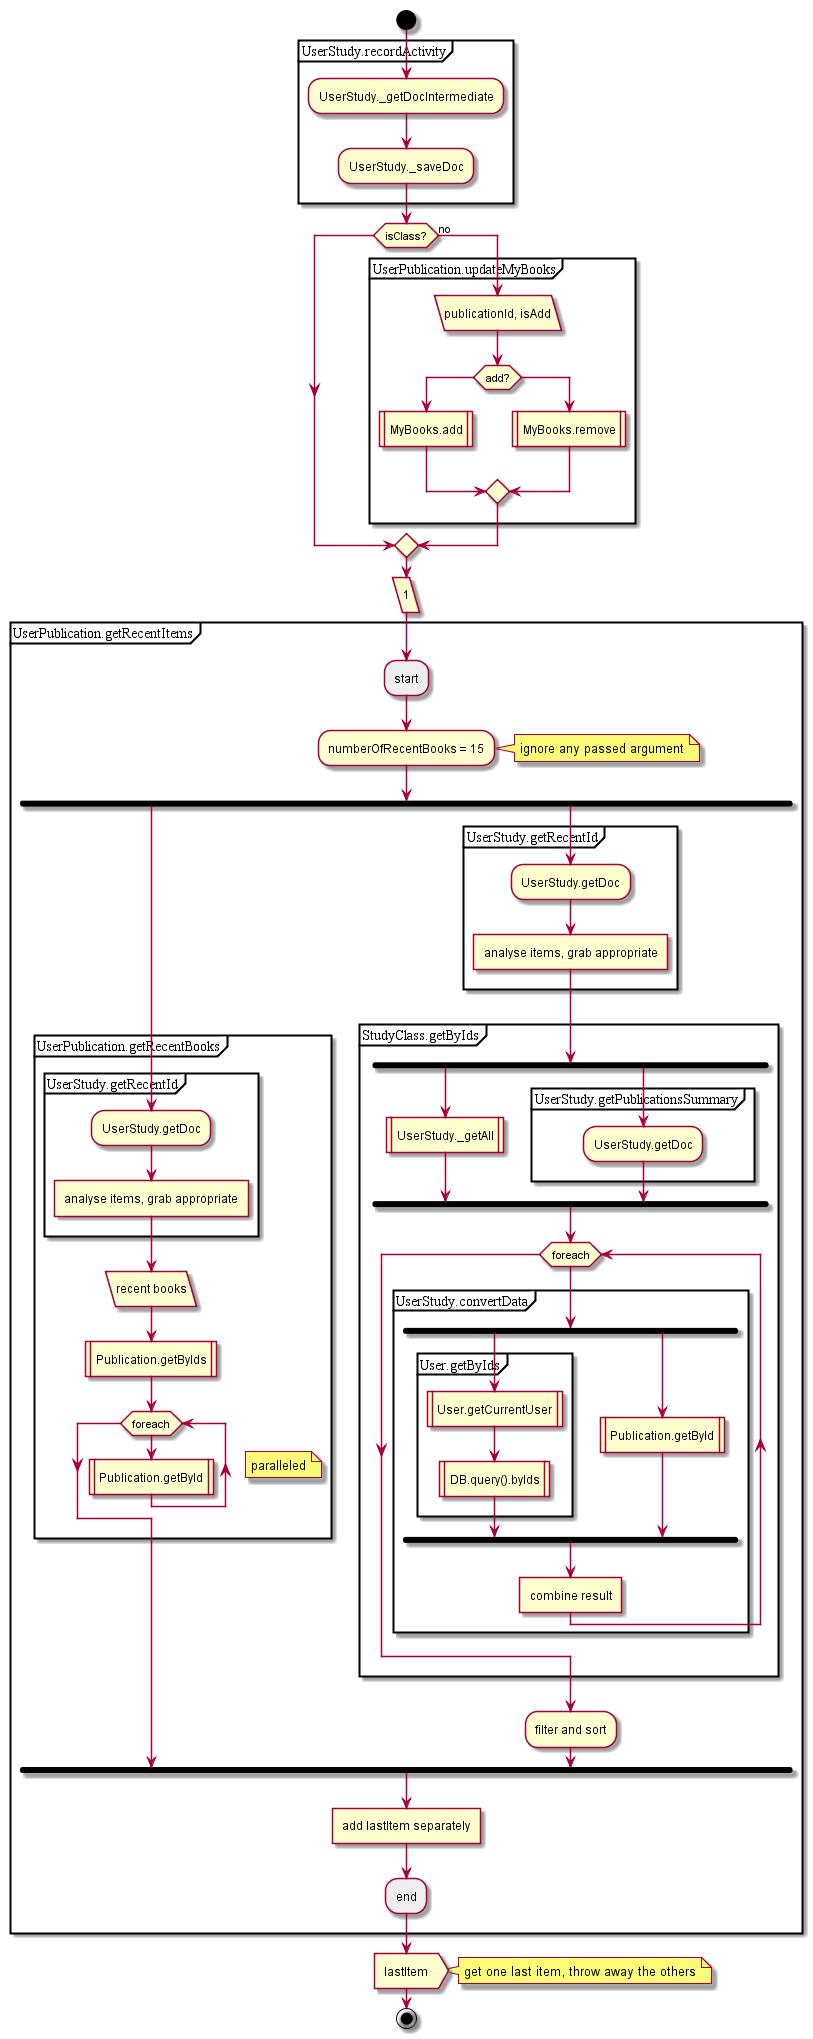

The diagram above was rendered by PlantUML. Its source (embedded in the PNG):
@startuml
|Client|
start
partition UserStudy.recordActivity {
:UserStudy._getDocIntermediate;
:UserStudy._saveDoc;
}
if (isClass?) then
else (no)
partition UserPublication.updateMyBooks {
:publicationId, isAdd/
if(add?) then
:MyBooks.add|
else
:MyBooks.remove|
endif;
}
endif;
:1/
partition UserPublication.getRecentItems {
#EEEEEE:start;
:numberOfRecentBooks = 15;
note right: ignore any passed argument
fork
partition UserPublication.getRecentBooks {
partition UserStudy.getRecentId {
:UserStudy.getDoc;
:analyse items, grab appropriate]
}
:recent books/
:Publication.getByIds|
while (foreach)
note right: paralleled
:Publication.getById|
end while;
}
fork again
partition UserStudy.getRecentId {
:UserStudy.getDoc;
:analyse items, grab appropriate]
}
partition StudyClass.getByIds {
fork
:UserStudy._getAll|
fork again
partition UserStudy.getPublicationsSummary {
:UserStudy.getDoc;
}
endfork;
while (foreach)
partition UserStudy.convertData {
fork
partition User.getByIds {
:User.getCurrentUser|
:DB.query().byIds|
}
fork again
:Publication.getById|
endfork;
:combine result]
}
end while;
}
:filter and sort;
end fork;
:add lastItem separately]
#EEEEEE:end;
}
:lastItem>
note right: get one last item, throw away the others
end;
@enduml